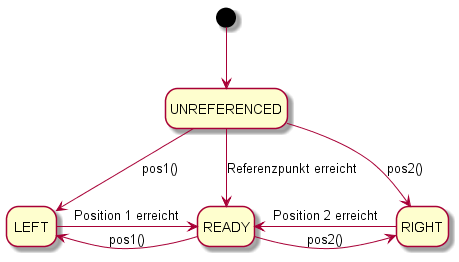

The diagram above was rendered by PlantUML. Its source (embedded in the PNG):
@startuml two-ref-axis-states
hide empty description
[*] --> UNREFERENCED
UNREFERENCED --> READY : Referenzpunkt erreicht
UNREFERENCED --> LEFT : pos1()
UNREFERENCED --> RIGHT : pos2()

READY -left-> LEFT : pos1()
READY -right-> RIGHT : pos2()

LEFT -right-> READY : Position 1 erreicht
RIGHT -left-> READY : Position 2 erreicht
@enduml